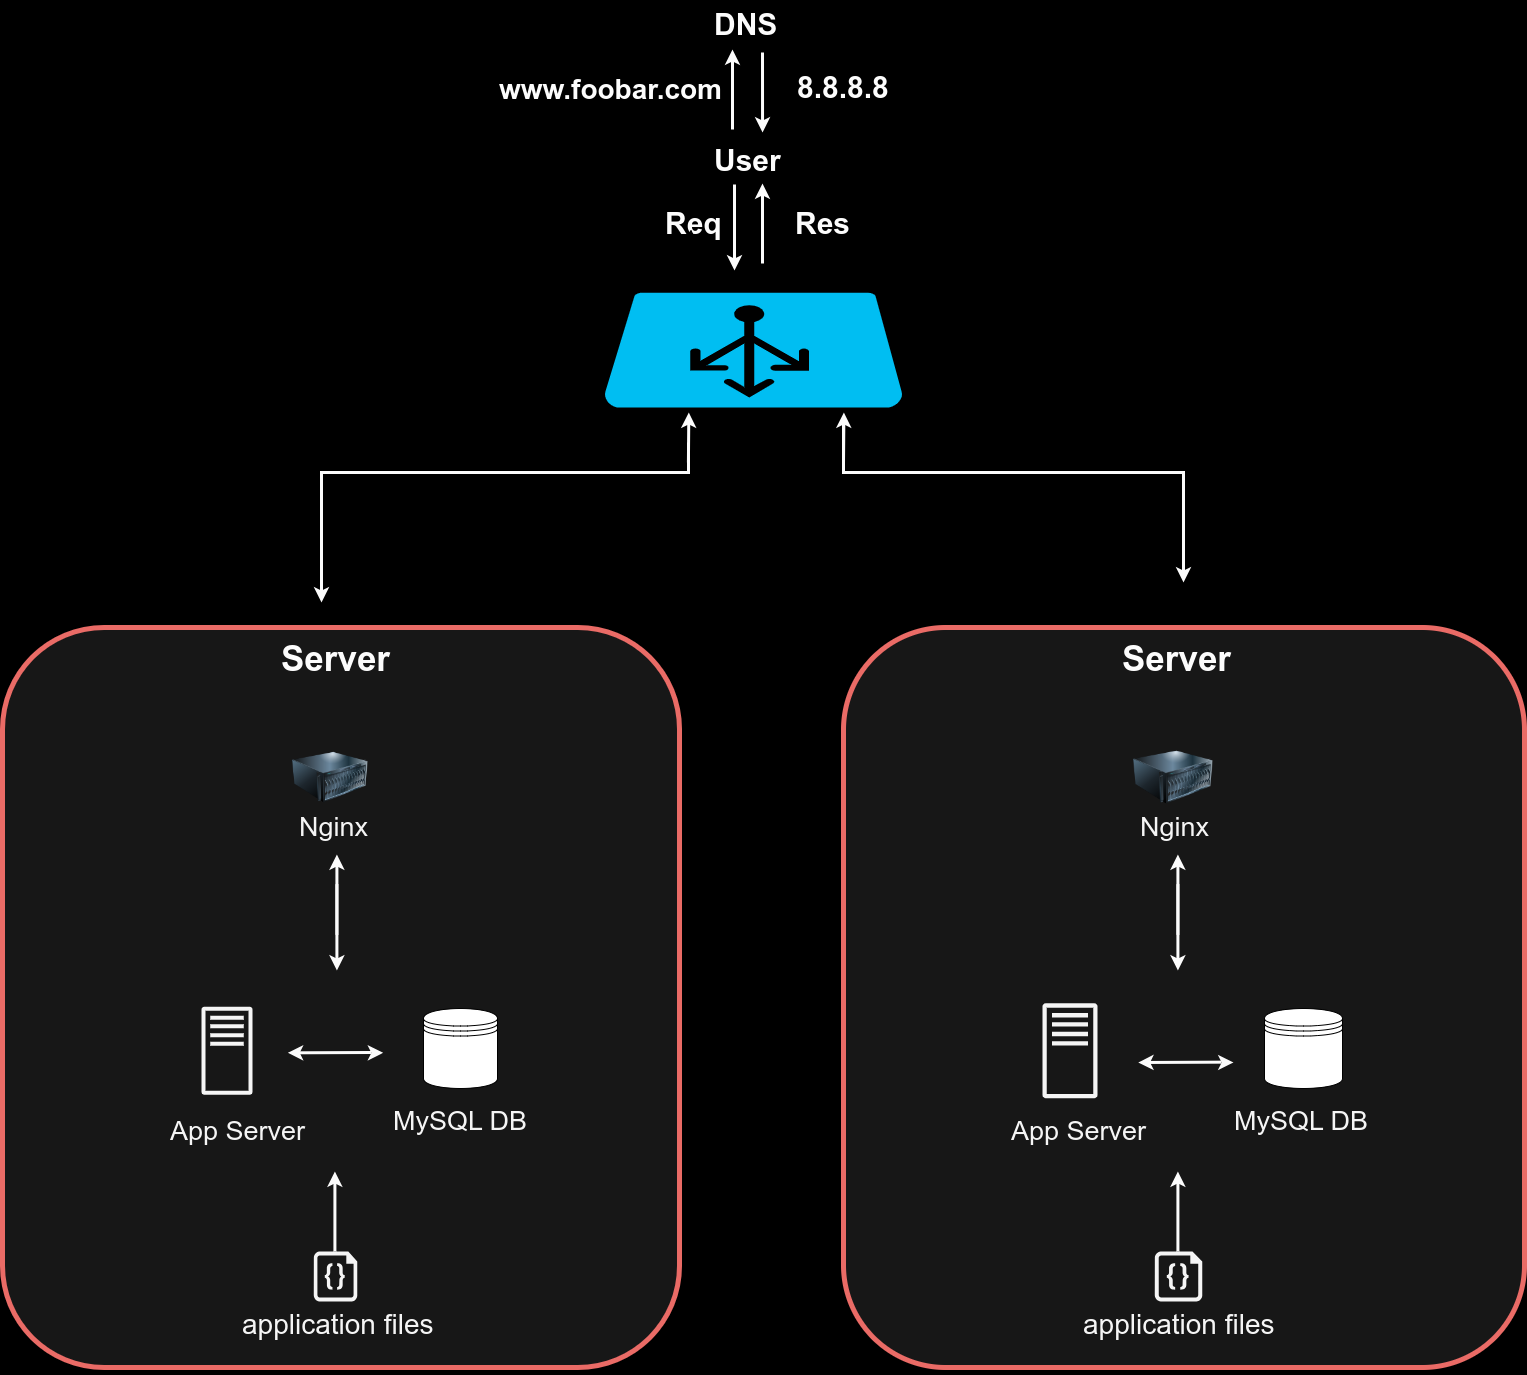

The diagram above was exported from draw.io. Its source (the exported page's mxGraphModel, read from the mxfile embedded in the PNG):
<mxGraphModel dx="3267" dy="1312" grid="1" gridSize="10" guides="1" tooltips="1" connect="1" arrows="1" fold="1" page="1" pageScale="1" pageWidth="827" pageHeight="1169" background="#000000" math="0" shadow="0">
  <root>
    <mxCell id="0" />
    <mxCell id="1" parent="0" />
    <mxCell id="KF0D9zMGD4cR6DPdZHrD-153" value="" style="endArrow=classic;html=1;rounded=0;strokeWidth=3;strokeColor=#FCFCFC;" edge="1" parent="1">
      <mxGeometry width="50" height="50" relative="1" as="geometry">
        <mxPoint x="549" y="177" as="sourcePoint" />
        <mxPoint x="549" y="97" as="targetPoint" />
        <Array as="points" />
      </mxGeometry>
    </mxCell>
    <mxCell id="KF0D9zMGD4cR6DPdZHrD-154" value="" style="endArrow=classic;html=1;rounded=0;strokeWidth=3;strokeColor=#FCFCFC;entryX=0.368;entryY=-0.133;entryDx=0;entryDy=0;entryPerimeter=0;" edge="1" parent="1" target="KF0D9zMGD4cR6DPdZHrD-169">
      <mxGeometry width="50" height="50" relative="1" as="geometry">
        <mxPoint x="579" y="100" as="sourcePoint" />
        <mxPoint x="579" y="157.5" as="targetPoint" />
        <Array as="points" />
      </mxGeometry>
    </mxCell>
    <UserObject label="8.8.8.8" link="foobar.com" id="KF0D9zMGD4cR6DPdZHrD-156">
      <mxCell style="text;whiteSpace=wrap;fontColor=#FCFCFC;fontSize=30;fontStyle=1" vertex="1" parent="1">
        <mxGeometry x="612" y="111" width="110" height="30" as="geometry" />
      </mxCell>
    </UserObject>
    <mxCell id="KF0D9zMGD4cR6DPdZHrD-157" value="" style="rounded=1;whiteSpace=wrap;html=1;fillColor=#171717;strokeColor=#EA6B66;strokeWidth=5;" vertex="1" parent="1">
      <mxGeometry x="660" y="675" width="681" height="740" as="geometry" />
    </mxCell>
    <UserObject label="Req" link="foobar.com" id="KF0D9zMGD4cR6DPdZHrD-158">
      <mxCell style="text;whiteSpace=wrap;fontColor=#FCFCFC;fontSize=30;fontStyle=1" vertex="1" parent="1">
        <mxGeometry x="480" y="247" width="55" height="30" as="geometry" />
      </mxCell>
    </UserObject>
    <UserObject label="application files &#10;" link="foobar.com" id="KF0D9zMGD4cR6DPdZHrD-159">
      <mxCell style="text;whiteSpace=wrap;fontColor=#F5F5F5;fontSize=28;fontStyle=0" vertex="1" parent="1">
        <mxGeometry x="898" y="1349" width="220" height="30" as="geometry" />
      </mxCell>
    </UserObject>
    <mxCell id="KF0D9zMGD4cR6DPdZHrD-160" style="edgeStyle=orthogonalEdgeStyle;rounded=0;orthogonalLoop=1;jettySize=auto;html=1;exitX=0.5;exitY=1;exitDx=0;exitDy=0;" edge="1" parent="1" source="KF0D9zMGD4cR6DPdZHrD-159" target="KF0D9zMGD4cR6DPdZHrD-159">
      <mxGeometry relative="1" as="geometry" />
    </mxCell>
    <UserObject label="MySQL DB" link="foobar.com" id="KF0D9zMGD4cR6DPdZHrD-161">
      <mxCell style="text;whiteSpace=wrap;fontColor=#F5F5F5;fontSize=27;fontStyle=0" vertex="1" parent="1">
        <mxGeometry x="1049" y="1146" width="160" height="30" as="geometry" />
      </mxCell>
    </UserObject>
    <UserObject label="App Server" link="foobar.com" id="KF0D9zMGD4cR6DPdZHrD-162">
      <mxCell style="text;whiteSpace=wrap;fontColor=#F5F5F5;fontSize=27;fontStyle=0" vertex="1" parent="1">
        <mxGeometry x="826" y="1156" width="160" height="30" as="geometry" />
      </mxCell>
    </UserObject>
    <UserObject label="Nginx" link="foobar.com" id="KF0D9zMGD4cR6DPdZHrD-163">
      <mxCell style="text;whiteSpace=wrap;fontColor=#F5F5F5;fontSize=27;fontStyle=0" vertex="1" parent="1">
        <mxGeometry x="954.75" y="852" width="64" height="30" as="geometry" />
      </mxCell>
    </UserObject>
    <UserObject label="Server" link="foobar.com" id="KF0D9zMGD4cR6DPdZHrD-164">
      <mxCell style="text;whiteSpace=wrap;fontColor=#FCFCFC;fontSize=35;fontStyle=1" vertex="1" parent="1">
        <mxGeometry x="937" y="679" width="116" height="30" as="geometry" />
      </mxCell>
    </UserObject>
    <mxCell id="KF0D9zMGD4cR6DPdZHrD-165" value="" style="image;html=1;image=img/lib/clip_art/computers/Server_128x128.png" vertex="1" parent="1">
      <mxGeometry x="950" y="785" width="80" height="80" as="geometry" />
    </mxCell>
    <UserObject label="www.foobar.com" link="foobar.com" id="KF0D9zMGD4cR6DPdZHrD-166">
      <mxCell style="text;whiteSpace=wrap;fontColor=#FCFCFC;fontSize=28;fontStyle=1" vertex="1" parent="1">
        <mxGeometry x="314" y="114" width="216" height="30" as="geometry" />
      </mxCell>
    </UserObject>
    <mxCell id="KF0D9zMGD4cR6DPdZHrD-167" style="edgeStyle=orthogonalEdgeStyle;rounded=0;orthogonalLoop=1;jettySize=auto;html=1;exitX=0.5;exitY=1;exitDx=0;exitDy=0;" edge="1" parent="1">
      <mxGeometry relative="1" as="geometry">
        <mxPoint x="652" y="144" as="sourcePoint" />
        <mxPoint x="652" y="144" as="targetPoint" />
      </mxGeometry>
    </mxCell>
    <UserObject label="DNS" link="foobar.com" id="KF0D9zMGD4cR6DPdZHrD-168">
      <mxCell style="text;whiteSpace=wrap;fontColor=#FCFCFC;fontSize=30;fontStyle=1" vertex="1" parent="1">
        <mxGeometry x="529" y="48" width="136" height="30" as="geometry" />
      </mxCell>
    </UserObject>
    <UserObject label="User" link="foobar.com" id="KF0D9zMGD4cR6DPdZHrD-169">
      <mxCell style="text;whiteSpace=wrap;fontColor=#FCFCFC;fontSize=30;fontStyle=1" vertex="1" parent="1">
        <mxGeometry x="529" y="184" width="136" height="30" as="geometry" />
      </mxCell>
    </UserObject>
    <UserObject label="Res" link="foobar.com" id="KF0D9zMGD4cR6DPdZHrD-171">
      <mxCell style="text;whiteSpace=wrap;fontColor=#FCFCFC;fontSize=30;fontStyle=1" vertex="1" parent="1">
        <mxGeometry x="610" y="247" width="136" height="30" as="geometry" />
      </mxCell>
    </UserObject>
    <mxCell id="KF0D9zMGD4cR6DPdZHrD-172" value="" style="endArrow=classic;html=1;rounded=0;strokeWidth=3;strokeColor=#FCFCFC;" edge="1" parent="1">
      <mxGeometry width="50" height="50" relative="1" as="geometry">
        <mxPoint x="579" y="311" as="sourcePoint" />
        <mxPoint x="579" y="231" as="targetPoint" />
        <Array as="points" />
      </mxGeometry>
    </mxCell>
    <mxCell id="KF0D9zMGD4cR6DPdZHrD-173" value="" style="endArrow=classic;html=1;rounded=0;strokeWidth=3;strokeColor=#FCFCFC;entryX=0.368;entryY=-0.133;entryDx=0;entryDy=0;entryPerimeter=0;" edge="1" parent="1">
      <mxGeometry width="50" height="50" relative="1" as="geometry">
        <mxPoint x="551" y="232" as="sourcePoint" />
        <mxPoint x="551" y="318" as="targetPoint" />
        <Array as="points" />
      </mxGeometry>
    </mxCell>
    <mxCell id="KF0D9zMGD4cR6DPdZHrD-174" style="edgeStyle=orthogonalEdgeStyle;rounded=0;orthogonalLoop=1;jettySize=auto;html=1;exitX=0.25;exitY=1;exitDx=0;exitDy=0;" edge="1" parent="1" source="KF0D9zMGD4cR6DPdZHrD-158" target="KF0D9zMGD4cR6DPdZHrD-158">
      <mxGeometry relative="1" as="geometry" />
    </mxCell>
    <mxCell id="KF0D9zMGD4cR6DPdZHrD-175" value="" style="verticalLabelPosition=bottom;html=1;verticalAlign=top;align=center;strokeColor=none;fillColor=#F5F5F5;shape=mxgraph.azure.code_file;pointerEvents=1;" vertex="1" parent="1">
      <mxGeometry x="971.25" y="1299" width="47.5" height="50" as="geometry" />
    </mxCell>
    <mxCell id="KF0D9zMGD4cR6DPdZHrD-176" value="" style="shape=datastore;whiteSpace=wrap;html=1;" vertex="1" parent="1">
      <mxGeometry x="1081" y="1056" width="78" height="80" as="geometry" />
    </mxCell>
    <mxCell id="KF0D9zMGD4cR6DPdZHrD-177" value="" style="sketch=0;outlineConnect=0;fontColor=#232F3E;gradientColor=none;fillColor=#F5F5F5;strokeColor=none;dashed=0;verticalLabelPosition=bottom;verticalAlign=top;align=center;html=1;fontSize=12;fontStyle=0;aspect=fixed;pointerEvents=1;shape=mxgraph.aws4.traditional_server;" vertex="1" parent="1">
      <mxGeometry x="859" y="1050.67" width="55" height="95.33" as="geometry" />
    </mxCell>
    <mxCell id="KF0D9zMGD4cR6DPdZHrD-178" value="" style="endArrow=classic;html=1;rounded=0;strokeWidth=3;strokeColor=#FCFCFC;" edge="1" parent="1">
      <mxGeometry width="50" height="50" relative="1" as="geometry">
        <mxPoint x="994.41" y="982" as="sourcePoint" />
        <mxPoint x="994.41" y="902" as="targetPoint" />
        <Array as="points" />
      </mxGeometry>
    </mxCell>
    <mxCell id="KF0D9zMGD4cR6DPdZHrD-179" value="" style="endArrow=classic;html=1;rounded=0;strokeWidth=3;strokeColor=#FCFCFC;" edge="1" parent="1">
      <mxGeometry width="50" height="50" relative="1" as="geometry">
        <mxPoint x="994.41" y="1299" as="sourcePoint" />
        <mxPoint x="994.41" y="1219" as="targetPoint" />
        <Array as="points" />
      </mxGeometry>
    </mxCell>
    <mxCell id="KF0D9zMGD4cR6DPdZHrD-180" value="" style="endArrow=classic;html=1;rounded=0;strokeWidth=3;strokeColor=#FCFCFC;entryX=0.368;entryY=-0.133;entryDx=0;entryDy=0;entryPerimeter=0;" edge="1" parent="1">
      <mxGeometry width="50" height="50" relative="1" as="geometry">
        <mxPoint x="994.41" y="932" as="sourcePoint" />
        <mxPoint x="994.41" y="1018" as="targetPoint" />
        <Array as="points" />
      </mxGeometry>
    </mxCell>
    <mxCell id="KF0D9zMGD4cR6DPdZHrD-181" value="" style="rounded=1;whiteSpace=wrap;html=1;fillColor=#171717;strokeColor=#EA6B66;strokeWidth=5;" vertex="1" parent="1">
      <mxGeometry x="-181" y="675" width="677" height="740" as="geometry" />
    </mxCell>
    <UserObject label="application files &#10;" link="foobar.com" id="KF0D9zMGD4cR6DPdZHrD-182">
      <mxCell style="text;whiteSpace=wrap;fontColor=#F5F5F5;fontSize=28;fontStyle=0" vertex="1" parent="1">
        <mxGeometry x="57" y="1349" width="216" height="30" as="geometry" />
      </mxCell>
    </UserObject>
    <mxCell id="KF0D9zMGD4cR6DPdZHrD-183" style="edgeStyle=orthogonalEdgeStyle;rounded=0;orthogonalLoop=1;jettySize=auto;html=1;exitX=0.5;exitY=1;exitDx=0;exitDy=0;" edge="1" parent="1" source="KF0D9zMGD4cR6DPdZHrD-182" target="KF0D9zMGD4cR6DPdZHrD-182">
      <mxGeometry relative="1" as="geometry" />
    </mxCell>
    <UserObject label="MySQL DB" link="foobar.com" id="KF0D9zMGD4cR6DPdZHrD-184">
      <mxCell style="text;whiteSpace=wrap;fontColor=#F5F5F5;fontSize=27;fontStyle=0" vertex="1" parent="1">
        <mxGeometry x="208" y="1146" width="156" height="30" as="geometry" />
      </mxCell>
    </UserObject>
    <UserObject label="App Server" link="foobar.com" id="KF0D9zMGD4cR6DPdZHrD-185">
      <mxCell style="text;whiteSpace=wrap;fontColor=#F5F5F5;fontSize=27;fontStyle=0" vertex="1" parent="1">
        <mxGeometry x="-15" y="1156" width="156" height="30" as="geometry" />
      </mxCell>
    </UserObject>
    <UserObject label="Nginx" link="foobar.com" id="KF0D9zMGD4cR6DPdZHrD-186">
      <mxCell style="text;whiteSpace=wrap;fontColor=#F5F5F5;fontSize=27;fontStyle=0" vertex="1" parent="1">
        <mxGeometry x="113.75" y="852" width="60" height="30" as="geometry" />
      </mxCell>
    </UserObject>
    <UserObject label="Server" link="foobar.com" id="KF0D9zMGD4cR6DPdZHrD-187">
      <mxCell style="text;whiteSpace=wrap;fontColor=#FCFCFC;fontSize=35;fontStyle=1" vertex="1" parent="1">
        <mxGeometry x="96" y="679" width="112" height="30" as="geometry" />
      </mxCell>
    </UserObject>
    <mxCell id="KF0D9zMGD4cR6DPdZHrD-188" value="" style="image;html=1;image=img/lib/clip_art/computers/Server_128x128.png" vertex="1" parent="1">
      <mxGeometry x="109" y="785" width="76" height="80" as="geometry" />
    </mxCell>
    <mxCell id="KF0D9zMGD4cR6DPdZHrD-189" value="" style="verticalLabelPosition=bottom;html=1;verticalAlign=top;align=center;strokeColor=none;fillColor=#F5F5F5;shape=mxgraph.azure.code_file;pointerEvents=1;" vertex="1" parent="1">
      <mxGeometry x="130.25" y="1299" width="43.5" height="50" as="geometry" />
    </mxCell>
    <mxCell id="KF0D9zMGD4cR6DPdZHrD-190" value="" style="shape=datastore;whiteSpace=wrap;html=1;" vertex="1" parent="1">
      <mxGeometry x="240" y="1056" width="74" height="80" as="geometry" />
    </mxCell>
    <mxCell id="KF0D9zMGD4cR6DPdZHrD-191" value="" style="sketch=0;outlineConnect=0;fontColor=#232F3E;gradientColor=none;fillColor=#F5F5F5;strokeColor=none;dashed=0;verticalLabelPosition=bottom;verticalAlign=top;align=center;html=1;fontSize=12;fontStyle=0;aspect=fixed;pointerEvents=1;shape=mxgraph.aws4.traditional_server;" vertex="1" parent="1">
      <mxGeometry x="18" y="1050.67" width="51" height="95.33" as="geometry" />
    </mxCell>
    <mxCell id="KF0D9zMGD4cR6DPdZHrD-192" value="" style="endArrow=classic;html=1;rounded=0;strokeWidth=3;strokeColor=#FCFCFC;" edge="1" parent="1">
      <mxGeometry width="50" height="50" relative="1" as="geometry">
        <mxPoint x="153.40999999999997" y="982" as="sourcePoint" />
        <mxPoint x="153.40999999999997" y="902" as="targetPoint" />
        <Array as="points" />
      </mxGeometry>
    </mxCell>
    <mxCell id="KF0D9zMGD4cR6DPdZHrD-193" value="" style="endArrow=classic;html=1;rounded=0;strokeWidth=3;strokeColor=#FCFCFC;" edge="1" parent="1">
      <mxGeometry width="50" height="50" relative="1" as="geometry">
        <mxPoint x="151.40999999999997" y="1299" as="sourcePoint" />
        <mxPoint x="151.40999999999997" y="1219" as="targetPoint" />
        <Array as="points" />
      </mxGeometry>
    </mxCell>
    <mxCell id="KF0D9zMGD4cR6DPdZHrD-194" value="" style="endArrow=classic;html=1;rounded=0;strokeWidth=3;strokeColor=#FCFCFC;entryX=0.368;entryY=-0.133;entryDx=0;entryDy=0;entryPerimeter=0;" edge="1" parent="1">
      <mxGeometry width="50" height="50" relative="1" as="geometry">
        <mxPoint x="153.40999999999997" y="932" as="sourcePoint" />
        <mxPoint x="153.40999999999997" y="1018" as="targetPoint" />
        <Array as="points" />
      </mxGeometry>
    </mxCell>
    <mxCell id="KF0D9zMGD4cR6DPdZHrD-195" value="" style="verticalLabelPosition=bottom;html=1;verticalAlign=top;align=center;strokeColor=none;fillColor=#00BEF2;shape=mxgraph.azure.azure_load_balancer;" vertex="1" parent="1">
      <mxGeometry x="420" y="340" width="300" height="115" as="geometry" />
    </mxCell>
    <mxCell id="KF0D9zMGD4cR6DPdZHrD-196" value="" style="endArrow=classic;html=1;rounded=0;strokeWidth=3;strokeColor=#FCFCFC;" edge="1" parent="1">
      <mxGeometry width="50" height="50" relative="1" as="geometry">
        <mxPoint x="505" y="490" as="sourcePoint" />
        <mxPoint x="138" y="650" as="targetPoint" />
        <Array as="points">
          <mxPoint x="505" y="520" />
          <mxPoint x="138" y="520" />
        </Array>
      </mxGeometry>
    </mxCell>
    <mxCell id="KF0D9zMGD4cR6DPdZHrD-197" value="" style="endArrow=classic;html=1;rounded=0;strokeWidth=3;strokeColor=#FCFCFC;" edge="1" parent="1">
      <mxGeometry width="50" height="50" relative="1" as="geometry">
        <mxPoint x="660" y="470" as="sourcePoint" />
        <mxPoint x="1000" y="630" as="targetPoint" />
        <Array as="points">
          <mxPoint x="660" y="520" />
          <mxPoint x="1000" y="520" />
          <mxPoint x="1000" y="600" />
        </Array>
      </mxGeometry>
    </mxCell>
    <mxCell id="KF0D9zMGD4cR6DPdZHrD-198" value="" style="endArrow=classic;html=1;rounded=0;strokeWidth=3;strokeColor=#FCFCFC;" edge="1" parent="1">
      <mxGeometry width="50" height="50" relative="1" as="geometry">
        <mxPoint x="660" y="510" as="sourcePoint" />
        <mxPoint x="660.4100000000001" y="460" as="targetPoint" />
        <Array as="points" />
      </mxGeometry>
    </mxCell>
    <mxCell id="KF0D9zMGD4cR6DPdZHrD-199" value="" style="endArrow=classic;html=1;rounded=0;strokeWidth=3;strokeColor=#FCFCFC;" edge="1" parent="1">
      <mxGeometry width="50" height="50" relative="1" as="geometry">
        <mxPoint x="504.90999999999997" y="510" as="sourcePoint" />
        <mxPoint x="505.32000000000005" y="460" as="targetPoint" />
        <Array as="points" />
      </mxGeometry>
    </mxCell>
    <mxCell id="KF0D9zMGD4cR6DPdZHrD-200" value="" style="endArrow=classic;html=1;rounded=0;strokeWidth=3;strokeColor=#FCFCFC;" edge="1" parent="1">
      <mxGeometry width="50" height="50" relative="1" as="geometry">
        <mxPoint x="1038.75" y="1110" as="sourcePoint" />
        <mxPoint x="1050" y="1110" as="targetPoint" />
        <Array as="points" />
      </mxGeometry>
    </mxCell>
    <mxCell id="KF0D9zMGD4cR6DPdZHrD-201" value="" style="endArrow=classic;html=1;rounded=0;strokeWidth=3;strokeColor=#FCFCFC;entryX=0.368;entryY=-0.133;entryDx=0;entryDy=0;entryPerimeter=0;exitX=0.529;exitY=0.609;exitDx=0;exitDy=0;exitPerimeter=0;" edge="1" parent="1">
      <mxGeometry width="50" height="50" relative="1" as="geometry">
        <mxPoint x="1037.9989999999998" y="1109.6599999999999" as="sourcePoint" />
        <mxPoint x="954.75" y="1110" as="targetPoint" />
        <Array as="points" />
      </mxGeometry>
    </mxCell>
    <mxCell id="KF0D9zMGD4cR6DPdZHrD-202" value="" style="endArrow=classic;html=1;rounded=0;strokeWidth=3;strokeColor=#FCFCFC;" edge="1" parent="1">
      <mxGeometry width="50" height="50" relative="1" as="geometry">
        <mxPoint x="188.38" y="1100.34" as="sourcePoint" />
        <mxPoint x="199.63" y="1100.34" as="targetPoint" />
        <Array as="points" />
      </mxGeometry>
    </mxCell>
    <mxCell id="KF0D9zMGD4cR6DPdZHrD-203" value="" style="endArrow=classic;html=1;rounded=0;strokeWidth=3;strokeColor=#FCFCFC;entryX=0.368;entryY=-0.133;entryDx=0;entryDy=0;entryPerimeter=0;exitX=0.529;exitY=0.609;exitDx=0;exitDy=0;exitPerimeter=0;" edge="1" parent="1">
      <mxGeometry width="50" height="50" relative="1" as="geometry">
        <mxPoint x="187.6289999999998" y="1099.9999999999998" as="sourcePoint" />
        <mxPoint x="104.38" y="1100.34" as="targetPoint" />
        <Array as="points" />
      </mxGeometry>
    </mxCell>
  </root>
</mxGraphModel>